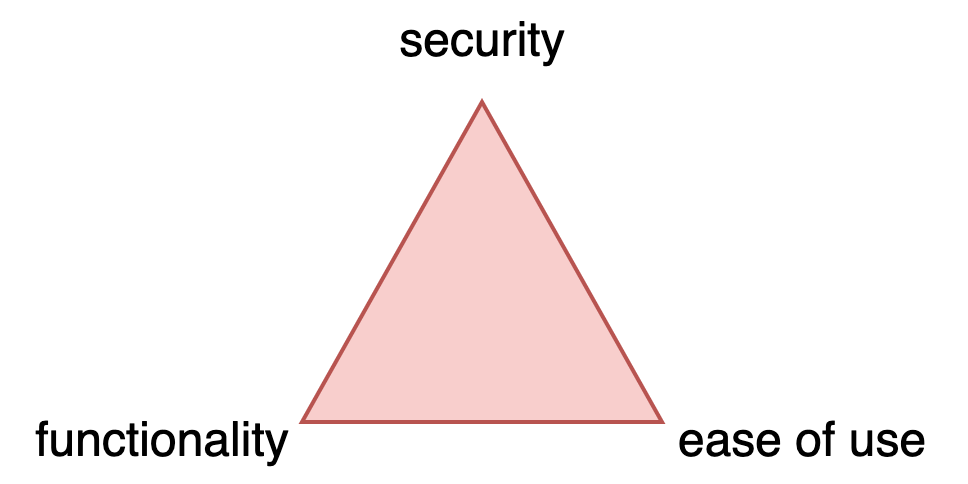

The diagram above was exported from draw.io. Its source (the exported page's mxGraphModel, read from the mxfile embedded in the PNG):
<mxGraphModel dx="981" dy="531" grid="1" gridSize="10" guides="1" tooltips="1" connect="1" arrows="1" fold="1" page="1" pageScale="1" pageWidth="827" pageHeight="1169" math="0" shadow="0">
  <root>
    <mxCell id="0" />
    <mxCell id="1" parent="0" />
    <mxCell id="niYZMgE6m5Cmxqs1lWIu-1" value="" style="triangle;whiteSpace=wrap;html=1;rotation=-90;fillColor=#f8cecc;strokeColor=#b85450;" vertex="1" parent="1">
      <mxGeometry x="280" y="150" width="80" height="90" as="geometry" />
    </mxCell>
    <mxCell id="niYZMgE6m5Cmxqs1lWIu-3" value="security" style="text;html=1;align=center;verticalAlign=middle;resizable=0;points=[];autosize=1;strokeColor=none;fillColor=none;" vertex="1" parent="1">
      <mxGeometry x="290" y="130" width="60" height="20" as="geometry" />
    </mxCell>
    <mxCell id="niYZMgE6m5Cmxqs1lWIu-4" value="ease of use" style="text;html=1;align=center;verticalAlign=middle;resizable=0;points=[];autosize=1;strokeColor=none;fillColor=none;" vertex="1" parent="1">
      <mxGeometry x="360" y="230" width="80" height="20" as="geometry" />
    </mxCell>
    <mxCell id="niYZMgE6m5Cmxqs1lWIu-5" value="functionality" style="text;html=1;align=center;verticalAlign=middle;resizable=0;points=[];autosize=1;strokeColor=none;fillColor=none;" vertex="1" parent="1">
      <mxGeometry x="200" y="230" width="80" height="20" as="geometry" />
    </mxCell>
  </root>
</mxGraphModel>